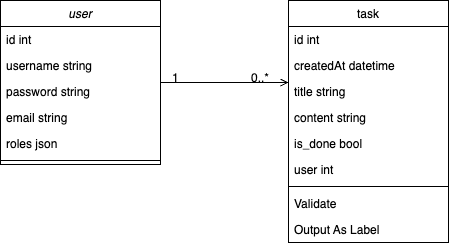

The diagram above was exported from draw.io. Its source (the exported page's mxGraphModel, read from the mxfile embedded in the PNG):
<mxGraphModel dx="1018" dy="605" grid="1" gridSize="10" guides="1" tooltips="1" connect="1" arrows="1" fold="1" page="1" pageScale="1" pageWidth="827" pageHeight="1169" math="0" shadow="0">
  <root>
    <mxCell id="WIyWlLk6GJQsqaUBKTNV-0" />
    <mxCell id="WIyWlLk6GJQsqaUBKTNV-1" parent="WIyWlLk6GJQsqaUBKTNV-0" />
    <mxCell id="zkfFHV4jXpPFQw0GAbJ--0" value="user" style="swimlane;fontStyle=2;align=center;verticalAlign=top;childLayout=stackLayout;horizontal=1;startSize=26;horizontalStack=0;resizeParent=1;resizeLast=0;collapsible=1;marginBottom=0;rounded=0;shadow=0;strokeWidth=1;" parent="WIyWlLk6GJQsqaUBKTNV-1" vertex="1">
      <mxGeometry x="220" y="120" width="160" height="164" as="geometry">
        <mxRectangle x="230" y="140" width="160" height="26" as="alternateBounds" />
      </mxGeometry>
    </mxCell>
    <mxCell id="zkfFHV4jXpPFQw0GAbJ--1" value="id int" style="text;align=left;verticalAlign=top;spacingLeft=4;spacingRight=4;overflow=hidden;rotatable=0;points=[[0,0.5],[1,0.5]];portConstraint=eastwest;" parent="zkfFHV4jXpPFQw0GAbJ--0" vertex="1">
      <mxGeometry y="26" width="160" height="26" as="geometry" />
    </mxCell>
    <mxCell id="zkfFHV4jXpPFQw0GAbJ--2" value="username string" style="text;align=left;verticalAlign=top;spacingLeft=4;spacingRight=4;overflow=hidden;rotatable=0;points=[[0,0.5],[1,0.5]];portConstraint=eastwest;rounded=0;shadow=0;html=0;" parent="zkfFHV4jXpPFQw0GAbJ--0" vertex="1">
      <mxGeometry y="52" width="160" height="26" as="geometry" />
    </mxCell>
    <mxCell id="zkfFHV4jXpPFQw0GAbJ--3" value="password string" style="text;align=left;verticalAlign=top;spacingLeft=4;spacingRight=4;overflow=hidden;rotatable=0;points=[[0,0.5],[1,0.5]];portConstraint=eastwest;rounded=0;shadow=0;html=0;" parent="zkfFHV4jXpPFQw0GAbJ--0" vertex="1">
      <mxGeometry y="78" width="160" height="26" as="geometry" />
    </mxCell>
    <mxCell id="LXBvEGEWZZkOvv9UV2DB-0" value="email string" style="text;align=left;verticalAlign=top;spacingLeft=4;spacingRight=4;overflow=hidden;rotatable=0;points=[[0,0.5],[1,0.5]];portConstraint=eastwest;rounded=0;shadow=0;html=0;" vertex="1" parent="zkfFHV4jXpPFQw0GAbJ--0">
      <mxGeometry y="104" width="160" height="26" as="geometry" />
    </mxCell>
    <mxCell id="LXBvEGEWZZkOvv9UV2DB-1" value="roles json" style="text;align=left;verticalAlign=top;spacingLeft=4;spacingRight=4;overflow=hidden;rotatable=0;points=[[0,0.5],[1,0.5]];portConstraint=eastwest;rounded=0;shadow=0;html=0;" vertex="1" parent="zkfFHV4jXpPFQw0GAbJ--0">
      <mxGeometry y="130" width="160" height="26" as="geometry" />
    </mxCell>
    <mxCell id="zkfFHV4jXpPFQw0GAbJ--4" value="" style="line;html=1;strokeWidth=1;align=left;verticalAlign=middle;spacingTop=-1;spacingLeft=3;spacingRight=3;rotatable=0;labelPosition=right;points=[];portConstraint=eastwest;" parent="zkfFHV4jXpPFQw0GAbJ--0" vertex="1">
      <mxGeometry y="156" width="160" height="8" as="geometry" />
    </mxCell>
    <mxCell id="zkfFHV4jXpPFQw0GAbJ--17" value="task" style="swimlane;fontStyle=0;align=center;verticalAlign=top;childLayout=stackLayout;horizontal=1;startSize=26;horizontalStack=0;resizeParent=1;resizeLast=0;collapsible=1;marginBottom=0;rounded=0;shadow=0;strokeWidth=1;" parent="WIyWlLk6GJQsqaUBKTNV-1" vertex="1">
      <mxGeometry x="508" y="120" width="160" height="242" as="geometry">
        <mxRectangle x="550" y="140" width="160" height="26" as="alternateBounds" />
      </mxGeometry>
    </mxCell>
    <mxCell id="zkfFHV4jXpPFQw0GAbJ--18" value="id int" style="text;align=left;verticalAlign=top;spacingLeft=4;spacingRight=4;overflow=hidden;rotatable=0;points=[[0,0.5],[1,0.5]];portConstraint=eastwest;" parent="zkfFHV4jXpPFQw0GAbJ--17" vertex="1">
      <mxGeometry y="26" width="160" height="26" as="geometry" />
    </mxCell>
    <mxCell id="zkfFHV4jXpPFQw0GAbJ--19" value="createdAt datetime" style="text;align=left;verticalAlign=top;spacingLeft=4;spacingRight=4;overflow=hidden;rotatable=0;points=[[0,0.5],[1,0.5]];portConstraint=eastwest;rounded=0;shadow=0;html=0;" parent="zkfFHV4jXpPFQw0GAbJ--17" vertex="1">
      <mxGeometry y="52" width="160" height="26" as="geometry" />
    </mxCell>
    <mxCell id="zkfFHV4jXpPFQw0GAbJ--20" value="title string" style="text;align=left;verticalAlign=top;spacingLeft=4;spacingRight=4;overflow=hidden;rotatable=0;points=[[0,0.5],[1,0.5]];portConstraint=eastwest;rounded=0;shadow=0;html=0;" parent="zkfFHV4jXpPFQw0GAbJ--17" vertex="1">
      <mxGeometry y="78" width="160" height="26" as="geometry" />
    </mxCell>
    <mxCell id="zkfFHV4jXpPFQw0GAbJ--21" value="content string" style="text;align=left;verticalAlign=top;spacingLeft=4;spacingRight=4;overflow=hidden;rotatable=0;points=[[0,0.5],[1,0.5]];portConstraint=eastwest;rounded=0;shadow=0;html=0;" parent="zkfFHV4jXpPFQw0GAbJ--17" vertex="1">
      <mxGeometry y="104" width="160" height="26" as="geometry" />
    </mxCell>
    <mxCell id="zkfFHV4jXpPFQw0GAbJ--22" value="is_done bool" style="text;align=left;verticalAlign=top;spacingLeft=4;spacingRight=4;overflow=hidden;rotatable=0;points=[[0,0.5],[1,0.5]];portConstraint=eastwest;rounded=0;shadow=0;html=0;" parent="zkfFHV4jXpPFQw0GAbJ--17" vertex="1">
      <mxGeometry y="130" width="160" height="26" as="geometry" />
    </mxCell>
    <mxCell id="LXBvEGEWZZkOvv9UV2DB-2" value="user int" style="text;align=left;verticalAlign=top;spacingLeft=4;spacingRight=4;overflow=hidden;rotatable=0;points=[[0,0.5],[1,0.5]];portConstraint=eastwest;rounded=0;shadow=0;html=0;" vertex="1" parent="zkfFHV4jXpPFQw0GAbJ--17">
      <mxGeometry y="156" width="160" height="26" as="geometry" />
    </mxCell>
    <mxCell id="zkfFHV4jXpPFQw0GAbJ--23" value="" style="line;html=1;strokeWidth=1;align=left;verticalAlign=middle;spacingTop=-1;spacingLeft=3;spacingRight=3;rotatable=0;labelPosition=right;points=[];portConstraint=eastwest;" parent="zkfFHV4jXpPFQw0GAbJ--17" vertex="1">
      <mxGeometry y="182" width="160" height="8" as="geometry" />
    </mxCell>
    <mxCell id="zkfFHV4jXpPFQw0GAbJ--24" value="Validate" style="text;align=left;verticalAlign=top;spacingLeft=4;spacingRight=4;overflow=hidden;rotatable=0;points=[[0,0.5],[1,0.5]];portConstraint=eastwest;" parent="zkfFHV4jXpPFQw0GAbJ--17" vertex="1">
      <mxGeometry y="190" width="160" height="26" as="geometry" />
    </mxCell>
    <mxCell id="zkfFHV4jXpPFQw0GAbJ--25" value="Output As Label" style="text;align=left;verticalAlign=top;spacingLeft=4;spacingRight=4;overflow=hidden;rotatable=0;points=[[0,0.5],[1,0.5]];portConstraint=eastwest;" parent="zkfFHV4jXpPFQw0GAbJ--17" vertex="1">
      <mxGeometry y="216" width="160" height="26" as="geometry" />
    </mxCell>
    <mxCell id="zkfFHV4jXpPFQw0GAbJ--26" value="" style="endArrow=open;shadow=0;strokeWidth=1;rounded=0;endFill=1;edgeStyle=elbowEdgeStyle;elbow=vertical;" parent="WIyWlLk6GJQsqaUBKTNV-1" source="zkfFHV4jXpPFQw0GAbJ--0" target="zkfFHV4jXpPFQw0GAbJ--17" edge="1">
      <mxGeometry x="0.5" y="41" relative="1" as="geometry">
        <mxPoint x="380" y="192" as="sourcePoint" />
        <mxPoint x="540" y="192" as="targetPoint" />
        <mxPoint x="-40" y="32" as="offset" />
      </mxGeometry>
    </mxCell>
    <mxCell id="zkfFHV4jXpPFQw0GAbJ--27" value="1" style="resizable=0;align=left;verticalAlign=bottom;labelBackgroundColor=none;fontSize=12;" parent="zkfFHV4jXpPFQw0GAbJ--26" connectable="0" vertex="1">
      <mxGeometry x="-1" relative="1" as="geometry">
        <mxPoint x="10" y="4" as="offset" />
      </mxGeometry>
    </mxCell>
    <mxCell id="zkfFHV4jXpPFQw0GAbJ--28" value="0..*" style="resizable=0;align=right;verticalAlign=bottom;labelBackgroundColor=none;fontSize=12;" parent="zkfFHV4jXpPFQw0GAbJ--26" connectable="0" vertex="1">
      <mxGeometry x="1" relative="1" as="geometry">
        <mxPoint x="-18" y="4" as="offset" />
      </mxGeometry>
    </mxCell>
  </root>
</mxGraphModel>